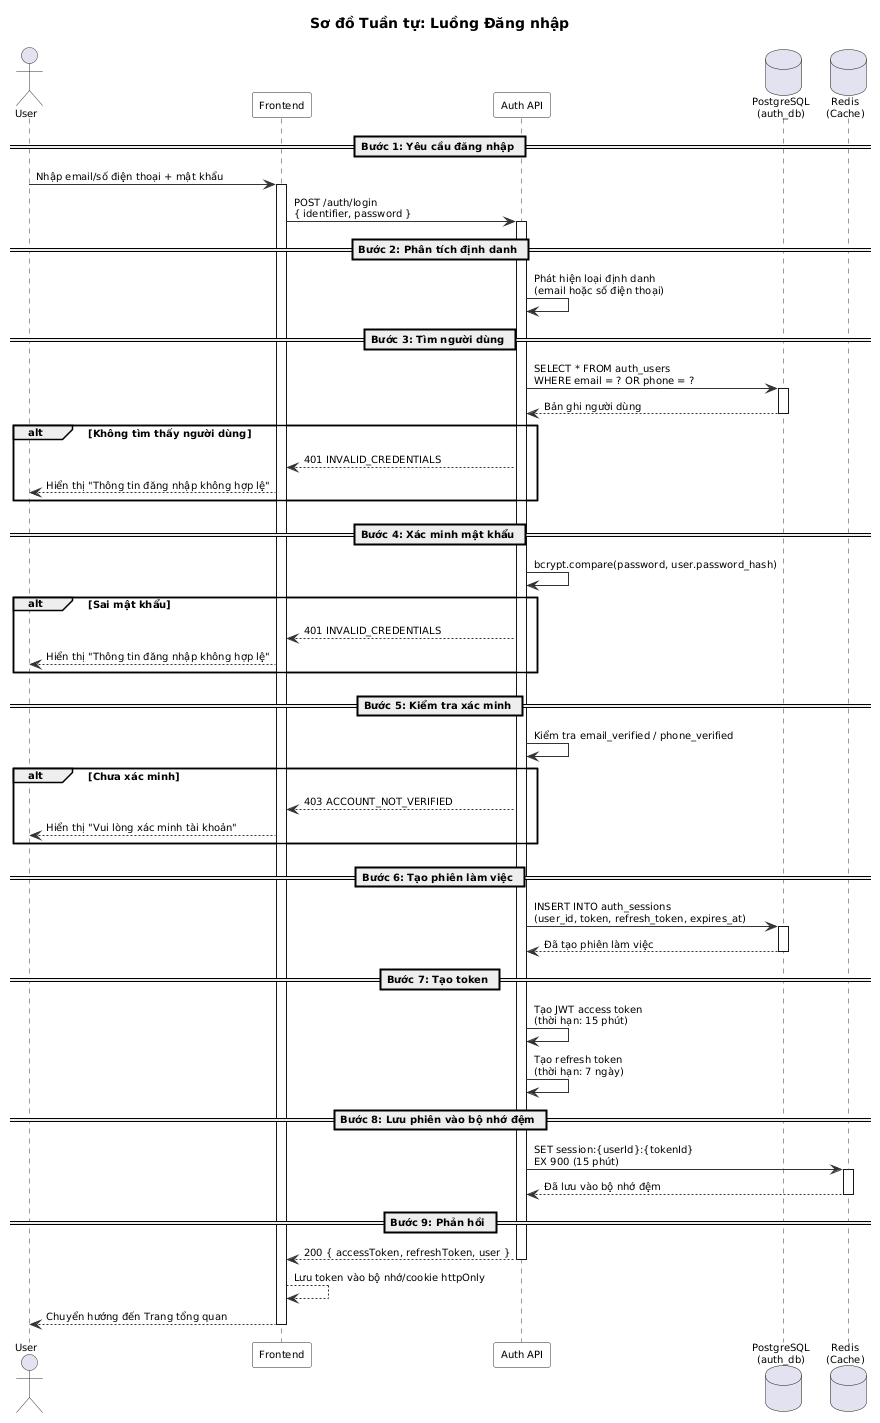

The diagram above was rendered by PlantUML. Its source (embedded in the PNG):
@startuml
' ============================================================
' Sơ đồ Tuần tự - Luồng Đăng nhập
' Tạo JWT Token + Quản lý Phiên làm việc
' ============================================================

skinparam sequence {
  ArrowColor #333333
  ActorBorderColor #333333
  LifeLineBorderColor #333333
  ParticipantBackgroundColor #F8F8F8
  ParticipantBorderColor #333333
}

title Sơ đồ Tuần tự: Luồng Đăng nhập

skinparam sequenceArrowThickness 1
skinparam sequenceParticipantPadding 5
skinparam sequenceLifeLineBorderColor #333
skinparam defaultFontSize 10
skinparam nodesep 15
skinparam ranksep 15

actor User
participant "Frontend" as FE
participant "Auth API" as API
database "PostgreSQL\n(auth_db)" as DB
database "Redis\n(Cache)" as Redis

== Bước 1: Yêu cầu đăng nhập ==

User -> FE : Nhập email/số điện thoại + mật khẩu
activate FE

FE -> API : POST /auth/login\n{ identifier, password }
activate API

== Bước 2: Phân tích định danh ==

API -> API : Phát hiện loại định danh\n(email hoặc số điện thoại)

== Bước 3: Tìm người dùng ==

API -> DB : SELECT * FROM auth_users\nWHERE email = ? OR phone = ?
activate DB
DB --> API : Bản ghi người dùng
deactivate DB

alt Không tìm thấy người dùng
  API --> FE : 401 INVALID_CREDENTIALS
  FE --> User : Hiển thị "Thông tin đăng nhập không hợp lệ"
end

== Bước 4: Xác minh mật khẩu ==

API -> API : bcrypt.compare(password, user.password_hash)

alt Sai mật khẩu
  API --> FE : 401 INVALID_CREDENTIALS
  FE --> User : Hiển thị "Thông tin đăng nhập không hợp lệ"
end

== Bước 5: Kiểm tra xác minh ==

API -> API : Kiểm tra email_verified / phone_verified

alt Chưa xác minh
  API --> FE : 403 ACCOUNT_NOT_VERIFIED
  FE --> User : Hiển thị "Vui lòng xác minh tài khoản"
end

== Bước 6: Tạo phiên làm việc ==

API -> DB : INSERT INTO auth_sessions\n(user_id, token, refresh_token, expires_at)
activate DB
DB --> API : Đã tạo phiên làm việc
deactivate DB

== Bước 7: Tạo token ==

API -> API : Tạo JWT access token\n(thời hạn: 15 phút)
API -> API : Tạo refresh token\n(thời hạn: 7 ngày)

== Bước 8: Lưu phiên vào bộ nhớ đệm ==

API -> Redis : SET session:{userId}:{tokenId}\nEX 900 (15 phút)
activate Redis
Redis --> API : Đã lưu vào bộ nhớ đệm
deactivate Redis

== Bước 9: Phản hồi ==

API --> FE : 200 { accessToken, refreshToken, user }
deactivate API

FE --> FE : Lưu token vào bộ nhớ/cookie httpOnly
FE --> User : Chuyển hướng đến Trang tổng quan
deactivate FE

@enduml